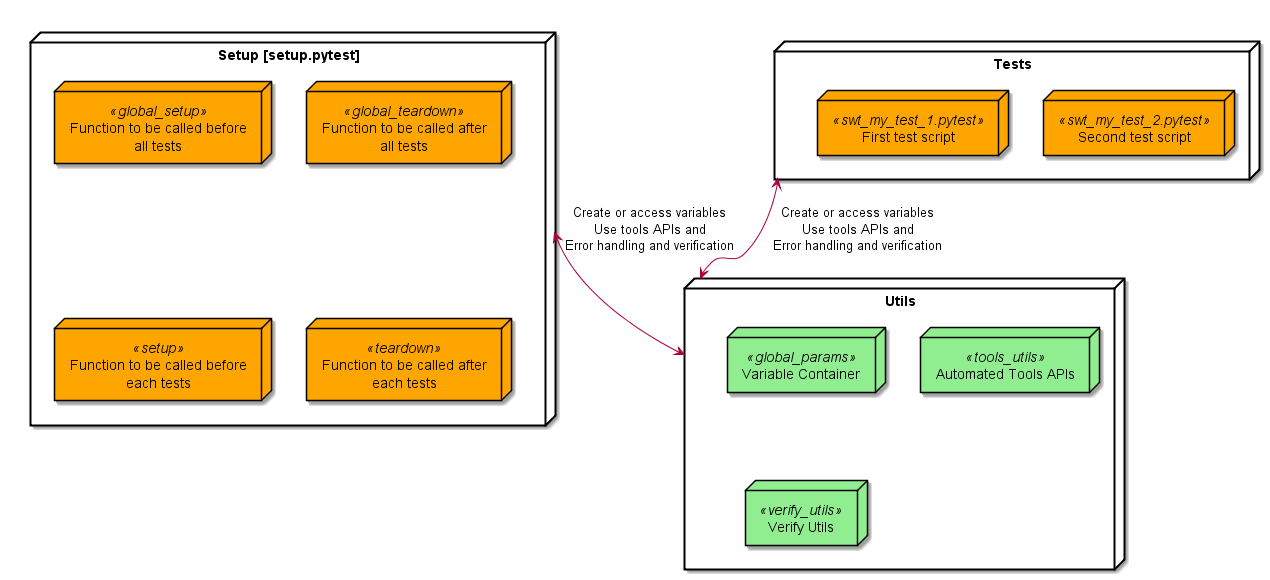

The diagram above was rendered by PlantUML. Its source (embedded in the PNG):
@startuml{tests.png}

node "Setup [setup.pytest]" as setup {
    node "Function to be called before\nall tests" <<global_setup>> as glob_setup
    node "Function to be called after\nall tests" <<global_teardown>> as glob_teardown
    node "Function to be called before\neach tests" <<setup>> as atomic_setup
    node "Function to be called after\neach tests" <<teardown>> as atomic_teardown
}

node "Utils" as utils {
    node "Variable Container" <<global_params>> as var
    node "Automated Tools APIs" <<tools_utils>> as tools
    node "Verify Utils" <<verify_utils>> as verify
}

node "Tests" as tests {
    node "Second test script" <<swt_my_test_2.pytest>> as test_2
    node "First test script" <<swt_my_test_1.pytest>> as test_1
}


setup <-> utils: Create or access variables\nUse tools APIs and\nError handling and verification
tests <-> utils: Create or access variables\nUse tools APIs and\nError handling and verification

skinparam node {
    backgroundColor<<global_setup>> Orange
    backgroundColor<<global_teardown>> Orange
    backgroundColor<<setup>> Orange
    backgroundColor<<global_params>> LightGreen
    backgroundColor<<tools_utils>> LightGreen
    backgroundColor<<teardown>> Orange
    backgroundColor<<swt_my_test_2.pytest>> Orange
    backgroundColor<<swt_my_test_1.pytest>> Orange
    backgroundColor<<verify_utils>> LightGreen

}


@enduml